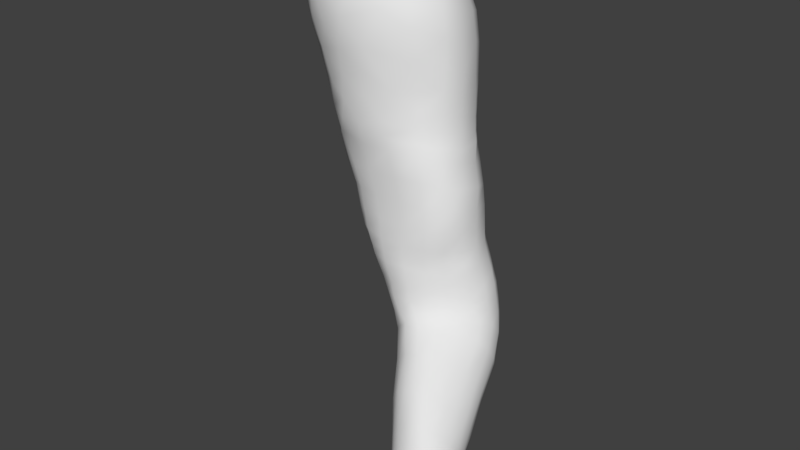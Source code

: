 # Source: arm_L.blend  (saved by Blender 2.79.0; exported with 4.5.12 LTS)
import bpy
from mathutils import Matrix  # noqa: F401  (used for matrix-valued properties, if any)

bpy.ops.wm.read_factory_settings(use_empty=True)
scene = bpy.context.scene
scene.name = 'Scene'

# ---- collections
col_collection_1 = bpy.data.collections.new('Collection 1'); scene.collection.children.link(col_collection_1)

# ---- materials (node trees are filled in below, after node groups)
mat_material_002 = bpy.data.materials.new('Material.002')
mat_material_002.alpha_threshold = 0.0
mat_material_002.use_transparent_shadow = False
mat_material_002.roughness = 0.5

# ---- material node trees

# ---- world
world_world = bpy.data.worlds.new('World'); scene.world = world_world
world_world.color = (0.05088, 0.05088, 0.05088)
world_world.use_sun_shadow = False
world_world.sun_shadow_jitter_overblur = 0.0
world_world.cycles.sampling_method = 'MANUAL'

# ---- meshes
me_thin_arm_l = bpy.data.meshes.new('thin arm L')
me_thin_arm_l.from_pydata([(-0.1838, 0.0605, 1.516), (-0.1586, 0.05166, 1.499), (-0.1709, 0.07487, 1.493), (-0.1764, 0.03812, 1.523), (-0.1479, 0.05377, 1.475), (-0.1619, 0.079, 1.467), (-0.1409, 0.05052, 1.448), (-0.1557, 0.07732, 1.437), (-0.1501, 0.0702, 1.404), (-0.1353, 0.04549, 1.393), (-0.1475, 0.06604, 1.383), (-0.1369, 0.04612, 1.417), (-0.1325, 0.04164, 1.375), (-0.1464, 0.06392, 1.367), (-0.1297, 0.03858, 1.362), (-0.1431, 0.05998, 1.354), (-0.1256, 0.03491, 1.353), (-0.1378, 0.05405, 1.345), (-0.1565, 0.02223, 1.506), (-0.1437, 0.02759, 1.481), (-0.1378, 0.02608, 1.456), (-0.1321, 0.01994, 1.403), (-0.1339, 0.02446, 1.426), (-0.1301, 0.01705, 1.383), (-0.1281, 0.01436, 1.368), (-0.1249, 0.01042, 1.353), (-0.1516, -0.01747, 1.396), (-0.1847, -0.03612, 1.38), (-0.1543, -0.023, 1.378), (-0.1755, -0.0318, 1.411), (-0.184, -0.0368, 1.366), (-0.1542, -0.02693, 1.363), (-0.1977, 0.07575, 1.514), (-0.1879, 0.09053, 1.488), (-0.1822, 0.09714, 1.459), (-0.1763, 0.09515, 1.428), (-0.1715, 0.08886, 1.398), (-0.1683, 0.08318, 1.377), (-0.1646, 0.07846, 1.363), (-0.1594, 0.07357, 1.355), (-0.155, 0.06851, 1.339), (-0.2105, 0.09928, 1.488), (-0.236, 0.08435, 1.512), (-0.2159, 0.08306, 1.512), (-0.2307, 0.1001, 1.49), (-0.2577, 0.076, 1.515), (-0.2549, 0.09264, 1.494), (-0.2745, 0.06398, 1.405), (-0.2761, 0.04059, 1.386), (-0.2827, 0.04986, 1.409), (-0.2702, 0.05327, 1.384), (-0.2061, 0.1069, 1.457), (-0.2302, 0.1083, 1.463), (-0.2522, 0.102, 1.472), (-0.2776, 0.07638, 1.503), (-0.2003, 0.1054, 1.425), (-0.2259, 0.1085, 1.433), (-0.2464, 0.1047, 1.441), (-0.27, 0.09105, 1.479), (-0.2597, 0.09825, 1.449), (-0.1944, 0.09874, 1.396), (-0.2174, 0.1024, 1.403), (-0.2378, 0.1004, 1.412), (-0.253, 0.09541, 1.421), (-0.2732, 0.09004, 1.459), (-0.2658, 0.08711, 1.427), (-0.2607, 0.06625, 1.38), (-0.2634, 0.07693, 1.402), (-0.1859, 0.08685, 1.361), (-0.2113, 0.096, 1.381), (-0.1896, 0.09232, 1.376), (-0.2077, 0.09071, 1.365), (-0.2312, 0.094, 1.388), (-0.2281, 0.08673, 1.369), (-0.2499, 0.08665, 1.396), (-0.246, 0.0785, 1.376), (-0.2572, 0.0578, 1.363), (-0.2664, 0.0444, 1.368), (-0.1826, 0.08296, 1.353), (-0.2058, 0.08689, 1.354), (-0.227, 0.08129, 1.356), (-0.2437, 0.07099, 1.359), (-0.2411, 0.06536, 1.346), (-0.2542, 0.05217, 1.351), (-0.2617, 0.03843, 1.355), (-0.1773, 0.07724, 1.337), (-0.2013, 0.08101, 1.337), (-0.223, 0.07636, 1.34), (-0.2783, 0.07429, 1.429), (-0.2712, 0.032, 1.369), (-0.2678, 0.0253, 1.359), (-0.17, 0.07154, 1.319), (-0.1944, 0.07487, 1.318), (-0.1221, 0.02985, 1.334), (-0.1294, 0.04893, 1.326), (-0.2611, 0.01898, 1.336), (-0.2547, 0.03253, 1.333), (-0.2184, 0.07033, 1.321), (-0.1223, 0.007359, 1.341), (-0.2361, 0.05836, 1.324), (-0.1486, 0.06262, 1.321), (-0.2477, 0.04585, 1.329), (-0.1783, -0.03613, 1.353), (-0.1495, -0.03004, 1.351), (-0.2714, -0.0008557, 1.363), (-0.2614, -0.004653, 1.343), (-0.2576, -0.01537, 1.348), (-0.2377, -0.02424, 1.325), (-0.2474, -0.02377, 1.352), (-0.2478, -0.01657, 1.322), (-0.1642, 0.06817, 1.298), (-0.189, 0.07181, 1.297), (-0.1149, 0.001677, 1.318), (-0.1135, 0.02386, 1.313), (-0.2245, -0.03157, 1.327), (-0.2317, -0.03066, 1.354), (-0.213, 0.06591, 1.298), (-0.2011, -0.03575, 1.327), (-0.2084, -0.03567, 1.352), (-0.2313, 0.05425, 1.301), (-0.1408, 0.05844, 1.302), (-0.2423, 0.04239, 1.304), (-0.1696, -0.03532, 1.327), (-0.1435, -0.03016, 1.327), (-0.2534, 0.01663, 1.313), (-0.2481, 0.02972, 1.309), (-0.2517, -0.00655, 1.32), (-0.121, 0.04304, 1.307), (-0.2156, -0.03129, 1.302), (-0.2296, -0.02302, 1.3), (-0.1827, 0.06875, 1.275), (-0.2063, 0.06284, 1.276), (-0.1927, -0.03554, 1.303), (-0.2232, 0.05286, 1.277), (-0.1327, 0.0544, 1.283), (-0.1551, 0.06371, 1.278), (-0.2357, 0.04133, 1.279), (-0.164, -0.0353, 1.304), (-0.1385, -0.031, 1.3), (-0.2453, 0.0166, 1.288), (-0.2409, 0.02918, 1.284), (-0.238, -0.01473, 1.298), (-0.2434, -0.005701, 1.296), (-0.116, 0.03947, 1.287), (-0.11, 0.0183, 1.291), (-0.1109, -0.002647, 1.292), (-0.187, -0.03697, 1.279), (-0.2107, -0.03226, 1.279), (-0.196, 0.06091, 1.256), (-0.2143, 0.0524, 1.255), (-0.1246, 0.05075, 1.264), (-0.1451, 0.06028, 1.26), (-0.226, 0.04198, 1.257), (-0.1597, -0.03664, 1.278), (-0.1353, -0.03256, 1.276), (-0.237, 0.01846, 1.265), (-0.2322, 0.03126, 1.26), (-0.2325, -0.01436, 1.275), (-0.237, -0.005997, 1.273), (-0.1122, 0.03562, 1.268), (-0.1068, 0.01425, 1.272), (-0.2248, -0.02297, 1.277), (-0.169, 0.06496, 1.257), (-0.1095, -0.004472, 1.274), (-0.2062, -0.03352, 1.261), (-0.1834, -0.0394, 1.26), (-0.1866, 0.05975, 1.238), (-0.2041, 0.05227, 1.236), (-0.1181, 0.04745, 1.247), (-0.137, 0.05747, 1.244), (-0.2127, 0.04147, 1.239), (-0.1587, -0.03806, 1.258), (-0.1363, -0.03228, 1.258), (-0.2206, 0.03232, 1.242), (-0.2281, 0.02052, 1.245), (-0.2305, -0.004297, 1.253), (-0.2273, -0.01354, 1.255), (-0.1091, 0.03264, 1.25), (-0.1058, 0.01425, 1.253), (-0.2199, -0.02333, 1.258), (-0.1603, 0.06242, 1.241), (-0.1111, -0.004411, 1.254), (-0.2035, 0.0423, 1.221), (-0.209, 0.02944, 1.224), (-0.1807, -0.03976, 1.247), (-0.1576, -0.03827, 1.245), (-0.2237, -0.001922, 1.237), (-0.221, -0.01127, 1.24), (-0.1041, 0.03294, 1.233), (-0.1121, 0.04744, 1.23), (-0.1016, 0.01424, 1.237), (-0.2146, -0.02204, 1.244), (-0.1307, 0.05796, 1.227), (-0.1538, 0.06333, 1.223), (-0.1073, -0.00423, 1.24), (-0.2015, -0.0329, 1.246), (-0.178, 0.05997, 1.221), (-0.1944, 0.05259, 1.219), (-0.1369, -0.03126, 1.244), (-0.2167, 0.01963, 1.229), (-0.2166, -0.0004393, 1.227), (-0.2153, -0.01054, 1.229), (-0.09908, 0.03252, 1.221), (-0.1078, 0.0469, 1.218), (-0.09924, 0.01484, 1.225), (-0.21, -0.0212, 1.232), (-0.1248, 0.05745, 1.214), (-0.1468, 0.0627, 1.211), (-0.1048, -0.002778, 1.228), (-0.198, -0.03263, 1.235), (-0.1701, 0.05917, 1.208), (-0.1779, -0.04055, 1.237), (-0.1857, 0.05229, 1.207), (-0.1968, 0.04368, 1.207), (-0.1548, -0.03872, 1.236), (-0.1359, -0.03125, 1.233), (-0.2068, 0.03464, 1.209), (-0.2118, 0.02145, 1.214), (-0.2095, -0.01003, 1.222), (-0.2039, -0.0208, 1.222), (-0.1192, 0.05659, 1.201), (-0.1421, 0.06174, 1.2), (-0.1019, -0.001358, 1.216), (-0.09545, 0.01494, 1.213), (-0.1931, -0.03258, 1.225), (-0.1635, 0.05851, 1.198), (-0.1739, -0.04074, 1.227), (-0.1797, 0.05166, 1.197), (-0.1021, 0.04579, 1.204), (-0.1922, 0.04431, 1.198), (-0.152, -0.03923, 1.226), (-0.1328, -0.03065, 1.222), (-0.2036, 0.03539, 1.201), (-0.2079, 0.02287, 1.204), (-0.212, 0.0007487, 1.216), (-0.09452, 0.03125, 1.208), (-0.204, 0.0005024, 1.196), (-0.2029, -0.00957, 1.201), (-0.09119, 0.03081, 1.192), (-0.09865, 0.04537, 1.189), (-0.09146, 0.01475, 1.199), (-0.1973, -0.02049, 1.207), (-0.1156, 0.05607, 1.188), (-0.1376, 0.06064, 1.187), (-0.09904, -0.0006543, 1.203), (-0.1875, -0.03139, 1.212), (-0.1579, 0.05817, 1.185), (-0.1694, -0.0402, 1.215), (-0.1742, 0.05149, 1.184), (-0.1867, 0.04364, 1.184), (-0.1493, -0.03875, 1.214), (-0.1298, -0.0297, 1.211), (-0.198, 0.03389, 1.185), (-0.201, 0.02235, 1.188), (-0.1933, -0.01198, 1.189), (-0.1887, -0.02271, 1.194), (-0.1094, 0.05341, 1.167), (-0.1295, 0.0582, 1.163), (-0.09455, 0.0004476, 1.193), (-0.08813, 0.0156, 1.186), (-0.1807, -0.03241, 1.198), (-0.1503, 0.05694, 1.162), (-0.1662, -0.04041, 1.2), (-0.1666, 0.04967, 1.163), (-0.09488, 0.04356, 1.173), (-0.1797, 0.04192, 1.165), (-0.1462, -0.03925, 1.2), (-0.1263, -0.03044, 1.199), (-0.1908, 0.0318, 1.169), (-0.194, 0.02078, 1.174), (-0.1961, -0.001296, 1.185), (-0.08801, 0.02987, 1.179), (-0.1763, -0.02855, 1.175), (-0.1689, -0.03642, 1.18), (-0.1178, 0.04582, 1.132), (-0.1374, 0.04542, 1.13), (-0.1574, -0.04254, 1.186), (-0.1533, 0.03953, 1.13), (-0.08722, 0.03324, 1.15), (-0.09983, 0.04016, 1.139), (-0.1667, 0.03258, 1.134), (-0.1387, -0.04043, 1.188), (-0.1194, -0.03248, 1.188), (-0.1762, 0.02372, 1.141), (-0.1808, 0.01383, 1.149), (-0.1819, -0.009186, 1.162), (-0.1806, -0.01948, 1.168), (-0.08139, 0.02289, 1.162), (-0.08205, 0.01254, 1.174), (-0.08794, -0.001009, 1.182), (-0.1562, -0.04212, 1.17), (-0.1461, -0.04652, 1.178), (-0.1214, 0.01557, 1.1), (-0.1367, 0.01158, 1.101), (-0.07555, 0.009622, 1.129), (-0.08803, 0.0146, 1.115), (-0.1497, 0.00641, 1.105), (-0.131, -0.04523, 1.181), (-0.1142, -0.03896, 1.182), (-0.1586, 6.539e-05, 1.114), (-0.1647, -0.006693, 1.123), (-0.1707, -0.02186, 1.142), (-0.1694, -0.02983, 1.151), (-0.07165, 0.0023, 1.144), (-0.07319, -0.005636, 1.159), (-0.165, -0.03577, 1.16), (-0.1034, 0.01654, 1.106), (-0.08038, -0.01495, 1.169), (-0.06551, -0.02544, 1.11), (-0.07449, -0.02188, 1.096), (-0.1178, -0.02318, 1.083), (-0.1323, -0.02642, 1.086), (-0.1144, -0.06783, 1.165), (-0.09912, -0.06278, 1.165), (-0.1399, -0.03254, 1.096), (-0.1453, -0.03809, 1.106), (-0.1279, -0.06807, 1.161), (-0.1515, -0.05024, 1.125), (-0.1493, -0.05608, 1.135), (-0.0621, -0.03031, 1.125), (-0.0645, -0.03661, 1.138), (-0.1453, -0.06059, 1.144), (-0.08747, -0.01974, 1.087), (-0.07236, -0.04429, 1.149), (-0.1374, -0.06514, 1.153), (-0.1029, -0.02084, 1.083), (-0.1183, -0.06426, 1.076), (-0.1239, -0.07068, 1.087), (-0.1092, -0.05993, 1.07), (-0.1072, -0.09484, 1.141), (-0.09546, -0.09434, 1.145), (-0.1297, -0.08392, 1.107), (-0.1288, -0.08728, 1.117), (-0.05046, -0.06455, 1.105), (-0.05269, -0.05983, 1.092), (-0.05219, -0.06971, 1.118), (-0.1234, -0.09022, 1.127), (-0.0598, -0.05639, 1.081), (-0.07124, -0.05448, 1.073), (-0.05938, -0.07588, 1.128), (-0.1167, -0.09385, 1.136), (-0.08439, -0.05522, 1.068), (-0.09836, -0.05644, 1.068), (-0.08289, -0.09094, 1.144), (-0.1097, -0.1082, 1.088), (-0.109, -0.1117, 1.098), (-0.04123, -0.08977, 1.091), (-0.04432, -0.08592, 1.08), (-0.04223, -0.09475, 1.102), (-0.1045, -0.1142, 1.108), (-0.05062, -0.08305, 1.07), (-0.05889, -0.08122, 1.063), (-0.04684, -0.1013, 1.111), (-0.09784, -0.1165, 1.116), (-0.06828, -0.08123, 1.059), (-0.08842, -0.1172, 1.122), (-0.07804, -0.08233, 1.057), (-0.08741, -0.08509, 1.058), (-0.07775, -0.1166, 1.126), (-0.06649, -0.1137, 1.125), (-0.09545, -0.09033, 1.06), (-0.1024, -0.09644, 1.068), (-0.09384, -0.1309, 1.084), (-0.08879, -0.1334, 1.093), (-0.04087, -0.1058, 1.063), (-0.04737, -0.1034, 1.057), (-0.03445, -0.1219, 1.098), (-0.03232, -0.1162, 1.09), (-0.08154, -0.1351, 1.101), (-0.05473, -0.1026, 1.052), (-0.07142, -0.1352, 1.107), (-0.06232, -0.1028, 1.049), (-0.03573, -0.1084, 1.072), (-0.07044, -0.1049, 1.049), (-0.06165, -0.1343, 1.109), (-0.05178, -0.1322, 1.109), (-0.07843, -0.1089, 1.051), (-0.08537, -0.1148, 1.056), (-0.095, -0.1273, 1.074), (-0.03272, -0.1119, 1.081), (-0.07705, -0.1468, 1.084), (-0.06792, -0.1481, 1.09), (-0.04034, -0.1195, 1.052), (-0.04693, -0.1183, 1.047), (-0.05731, -0.1477, 1.095), (-0.05418, -0.1183, 1.044), (-0.02988, -0.1247, 1.066), (-0.03457, -0.1218, 1.058), (-0.06217, -0.1199, 1.044), (-0.04893, -0.1465, 1.097), (-0.04083, -0.1441, 1.097), (-0.07024, -0.1232, 1.046), (-0.07733, -0.1281, 1.051), (-0.08462, -0.1391, 1.066), (-0.08295, -0.1438, 1.075), (-0.02669, -0.128, 1.073), (-0.02592, -0.1319, 1.081), (-0.02798, -0.136, 1.088), (-0.05968, -0.1557, 1.083), (-0.05057, -0.1556, 1.087), (-0.0418, -0.1304, 1.041), (-0.04956, -0.1301, 1.038), (-0.02421, -0.1375, 1.06), (-0.02884, -0.1344, 1.052), (-0.05787, -0.1316, 1.038), (-0.04228, -0.1543, 1.089), (-0.03354, -0.1525, 1.087), (-0.06563, -0.1347, 1.041), (-0.07178, -0.1391, 1.046), (-0.077, -0.1478, 1.062), (-0.07454, -0.1515, 1.069), (-0.02148, -0.1406, 1.067), (-0.02162, -0.1433, 1.074), (-0.06841, -0.1543, 1.077), (-0.03484, -0.1319, 1.046), (-0.02419, -0.1456, 1.081), (-0.01912, -0.1477, 1.054), (-0.0247, -0.1443, 1.044), (-0.04775, -0.1395, 1.032), (-0.05575, -0.1414, 1.033), (-0.02985, -0.161, 1.079), (-0.03372, -0.1674, 1.074), (-0.02671, -0.1673, 1.072), (-0.03739, -0.1607, 1.081), (-0.06712, -0.1492, 1.042), (-0.06259, -0.1444, 1.037), (-0.0605, -0.1517, 1.034), (-0.04076, -0.1657, 1.076), (-0.04526, -0.1613, 1.081), (-0.07108, -0.1546, 1.058), (-0.06769, -0.1577, 1.065), (-0.0171, -0.1504, 1.062), (-0.01498, -0.1599, 1.063), (-0.01415, -0.1575, 1.057), (-0.01803, -0.1524, 1.069), (-0.06145, -0.1602, 1.071), (-0.03203, -0.1409, 1.037), (-0.01826, -0.1609, 1.069), (-0.02115, -0.1538, 1.075), (-0.05348, -0.1614, 1.077), (-0.03982, -0.139, 1.033), (-0.02615, -0.1543, 1.081), (-0.02826, -0.147, 1.086), (-0.03328, -0.1402, 1.094), (-0.05498, -0.1076, 1.119), (-0.04191, -0.1276, 1.105), (-0.1368, -0.006604, 1.374), (-0.1373, -0.002709, 1.39), (-0.1348, -0.01135, 1.358), (-0.129, -0.01366, 1.346), (-0.1244, -0.01701, 1.322), (-0.1187, -0.01926, 1.295), (-0.1191, -0.02056, 1.276), (-0.1204, -0.02001, 1.257), (-0.1419, 0.006369, 1.461), (-0.1473, 0.006693, 1.485), (-0.1387, -6.145e-05, 1.411), (-0.02331, -0.1613, 1.074), (-0.2722, 0.0116, 1.362), (-0.2746, 0.01764, 1.371), (-0.2639, 0.006263, 1.34), (-0.2538, 0.004033, 1.317), (-0.2455, 0.004883, 1.293), (-0.2379, 0.005552, 1.27), (-0.2309, 0.007108, 1.25), (-0.2231, 0.008663, 1.234), (-0.2145, 0.008922, 1.224), (-0.211, 0.01086, 1.211), (-0.2037, 0.01108, 1.192), (-0.1965, 0.009664, 1.18), (-0.182, 0.002857, 1.154), (-0.1692, -0.01455, 1.132), (-0.1498, -0.04523, 1.115), (-0.1286, -0.07827, 1.097), (-0.1074, -0.103, 1.078), (-0.09155, -0.1214, 1.065), (-0.08246, -0.1336, 1.058), (-0.0758, -0.1436, 1.054), (-0.07096, -0.1518, 1.051), (-0.08308, -0.05272, 1.158), (-0.06767, -0.0817, 1.136), (-0.09503, -0.02665, 1.176), (-0.1013, -0.0172, 1.186), (-0.1084, -0.01643, 1.197), (-0.1129, -0.01642, 1.208), (-0.1157, -0.01676, 1.219), (-0.1176, -0.01737, 1.229), (-0.121, -0.01825, 1.242), (-0.01575, -0.1572, 1.047), (-0.02414, -0.1546, 1.033), (-0.04741, -0.1481, 1.027), (-0.05478, -0.1502, 1.03), (-0.06597, -0.1603, 1.055), (-0.06185, -0.1634, 1.06), (-0.05534, -0.1662, 1.066), (-0.03303, -0.1471, 1.03), (-0.04727, -0.1672, 1.071), (-0.03976, -0.147, 1.027), (-0.06786, -0.1572, 1.05), (-0.01549, -0.1689, 1.038), (-0.02936, -0.1708, 1.07), (-0.01784, -0.176, 1.047), (-0.02534, -0.1809, 1.045), (-0.02198, -0.1791, 1.032), (-0.03258, -0.1734, 1.066), (-0.02517, -0.1733, 1.064), (-0.05507, -0.1584, 1.03), (-0.04701, -0.1568, 1.025), (-0.04565, -0.1663, 1.025), (-0.06428, -0.1612, 1.047), (-0.06021, -0.1659, 1.05), (-0.01394, -0.1667, 1.054), (-0.02071, -0.1675, 1.068), (-0.04078, -0.1541, 1.023), (-0.05319, -0.1706, 1.058), (-0.04686, -0.1745, 1.055), (-0.04986, -0.1706, 1.063), (-0.01837, -0.1722, 1.059), (-0.02228, -0.1775, 1.055), (-0.03727, -0.1788, 1.046), (-0.02971, -0.1778, 1.056), (-0.06493, -0.1573, 1.042), (-0.0618, -0.1556, 1.036), (-0.05958, -0.1605, 1.035), (-0.03298, -0.1557, 1.024), (-0.0377, -0.1631, 1.021), (-0.02538, -0.1681, 1.023), (-0.03425, -0.175, 1.023), (-0.0477, -0.1752, 1.044), (-0.05995, -0.1639, 1.04), (-0.04473, -0.1723, 1.064), (-0.05353, -0.1662, 1.033), (-0.03851, -0.1756, 1.059), (-0.05384, -0.1713, 1.05), (-0.05743, -0.1679, 1.057), (-0.05379, -0.1702, 1.041), (-0.03113, -0.1821, 1.033), (-0.04375, -0.175, 1.033), (-0.03975, -0.1708, 1.069), (-0.01624, -0.1662, 1.063), (-0.2754, -0.02455, 1.518), (-0.2754, -0.03257, 1.495), (-0.2585, -0.03456, 1.512), (-0.2901, -0.009958, 1.521), (-0.2952, -0.01689, 1.504), (-0.2558, -0.02439, 1.377), (-0.2302, -0.0388, 1.395), (-0.2503, -0.0326, 1.406), (-0.2966, -0.01572, 1.474), (-0.2954, -0.002579, 1.444), (-0.2867, -0.01981, 1.453), (-0.2819, -0.01604, 1.431), (-0.2607, -0.03341, 1.437), (-0.2036, -0.03954, 1.403), (-0.2095, -0.03994, 1.375), (-0.2299, -0.04024, 1.42), (-0.2686, -0.02022, 1.405), (-0.2729, -0.003761, 1.38), (-0.2277, -0.04417, 1.475), (-0.232, -0.04208, 1.444), (-0.2029, -0.04102, 1.45), (-0.2035, -0.04009, 1.426), (-0.2751, -0.03146, 1.467), (-0.2502, -0.04113, 1.463), (-0.2878, 0.01051, 1.411), (-0.2325, -0.03819, 1.374), (-0.2593, -0.03953, 1.481), (-0.2435, -0.04169, 1.495), (-0.2999, 0.03292, 1.441), (-0.2809, 0.01594, 1.39), (-0.3046, -0.006102, 1.489), (-0.2927, 0.06701, 1.491), (-0.2996, 0.05721, 1.465), (-0.3054, 0.04401, 1.492), (-0.307, 0.0133, 1.503), (-0.2921, 0.04776, 1.514), (-0.3075, 0.006656, 1.473), (-0.309, 0.03022, 1.474), (-0.1637, -0.0228, 1.472), (-0.1577, -0.02069, 1.441), (-0.189, -0.03464, 1.488), (-0.1871, 0.005178, 1.529), (-0.168, -0.00796, 1.508), (-0.2394, -0.02036, 1.531), (-0.2212, -0.03703, 1.51), (-0.1957, -0.02094, 1.52), (-0.219, 0.04132, 1.534), (-0.2876, 0.01948, 1.525), (-0.2597, 0.04499, 1.531), (-0.2185, -0.001999, 1.537), (-0.2585, -0.001575, 1.535), (-0.2389, 0.01887, 1.538)], [], [(0, 1, 2), (0, 3, 1), (2, 4, 5), (2, 1, 4), (5, 6, 7), (5, 4, 6), (8, 9, 10), (8, 11, 9), (10, 12, 13), (10, 9, 12), (13, 14, 15), (13, 12, 14), (15, 16, 17), (15, 14, 16), (3, 18, 1), (1, 19, 4), (1, 18, 19), (4, 20, 6), (4, 19, 20), (11, 21, 9), (11, 22, 21), (9, 23, 12), (9, 21, 23), (12, 24, 14), (12, 23, 24), (14, 25, 16), (14, 24, 25), (26, 27, 28), (26, 29, 27), (28, 30, 31), (28, 27, 30), (32, 2, 33), (32, 0, 2), (33, 5, 34), (33, 2, 5), (34, 7, 35), (34, 5, 7), (36, 10, 37), (36, 8, 10), (37, 13, 38), (37, 10, 13), (38, 15, 39), (38, 13, 15), (39, 17, 40), (39, 15, 17), (41, 42, 43), (41, 44, 42), (44, 45, 42), (44, 46, 45), (47, 48, 49), (47, 50, 48), (51, 44, 41), (51, 52, 44), (52, 46, 44), (52, 53, 46), (53, 54, 46), (55, 52, 51), (55, 56, 52), (56, 53, 52), (56, 57, 53), (57, 58, 53), (57, 59, 58), (60, 56, 55), (60, 61, 56), (61, 57, 56), (61, 62, 57), (62, 59, 57), (62, 63, 59), (63, 64, 59), (63, 65, 64), (66, 47, 67), (66, 50, 47), (68, 69, 70), (68, 71, 69), (71, 72, 69), (71, 73, 72), (73, 74, 72), (73, 75, 74), (75, 67, 74), (75, 66, 67), (76, 50, 66), (76, 77, 50), (78, 71, 68), (78, 79, 71), (79, 73, 71), (79, 80, 73), (80, 75, 73), (80, 81, 75), (81, 66, 75), (81, 76, 66), (82, 76, 81), (82, 83, 76), (83, 77, 76), (83, 84, 77), (85, 79, 78), (85, 86, 79), (86, 80, 79), (86, 87, 80), (87, 81, 80), (87, 82, 81), (70, 61, 60), (70, 69, 61), (69, 62, 61), (69, 72, 62), (72, 63, 62), (72, 74, 63), (74, 65, 63), (74, 67, 65), (67, 88, 65), (67, 47, 88), (7, 11, 8), (7, 6, 11), (35, 8, 36), (35, 7, 8), (6, 22, 11), (6, 20, 22), (33, 43, 32), (33, 41, 43), (34, 41, 33), (34, 51, 41), (51, 35, 55), (51, 34, 35), (36, 55, 35), (36, 60, 55), (60, 37, 70), (60, 36, 37), (70, 38, 68), (70, 37, 38), (39, 68, 38), (39, 78, 68), (78, 40, 85), (78, 39, 40), (50, 77, 89), (77, 90, 89), (77, 84, 90), (91, 86, 85), (91, 92, 86), (17, 93, 94), (17, 16, 93), (95, 84, 96), (95, 90, 84), (92, 87, 86), (92, 97, 87), (16, 98, 93), (16, 25, 98), (97, 82, 87), (97, 99, 82), (94, 40, 17), (94, 100, 40), (99, 83, 82), (99, 101, 83), (101, 84, 83), (101, 96, 84), (100, 85, 40), (100, 91, 85), (31, 102, 103), (104, 105, 106), (106, 107, 108), (106, 109, 107), (110, 92, 91), (110, 111, 92), (93, 112, 113), (93, 98, 112), (108, 114, 115), (108, 107, 114), (111, 97, 92), (111, 116, 97), (115, 117, 118), (115, 114, 117), (116, 99, 97), (116, 119, 99), (120, 91, 100), (120, 110, 91), (119, 101, 99), (119, 121, 101), (103, 122, 123), (103, 102, 122), (124, 96, 125), (124, 95, 96), (121, 96, 101), (121, 125, 96), (102, 117, 122), (102, 118, 117), (105, 109, 106), (105, 126, 109), (127, 100, 94), (127, 120, 100), (94, 113, 127), (94, 93, 113), (107, 128, 114), (107, 129, 128), (130, 116, 111), (130, 131, 116), (114, 132, 117), (114, 128, 132), (131, 119, 116), (131, 133, 119), (134, 110, 120), (134, 135, 110), (133, 121, 119), (133, 136, 121), (123, 137, 138), (123, 122, 137), (139, 125, 140), (139, 124, 125), (136, 125, 121), (136, 140, 125), (122, 132, 137), (122, 117, 132), (126, 141, 109), (126, 142, 141), (143, 120, 127), (143, 134, 120), (127, 144, 143), (127, 113, 144), (109, 129, 107), (109, 141, 129), (135, 111, 110), (135, 130, 111), (113, 145, 144), (113, 112, 145), (128, 146, 132), (128, 147, 146), (148, 133, 131), (148, 149, 133), (150, 135, 134), (150, 151, 135), (149, 136, 133), (149, 152, 136), (138, 153, 154), (138, 137, 153), (155, 140, 156), (155, 139, 140), (152, 140, 136), (152, 156, 140), (137, 146, 153), (137, 132, 146), (142, 157, 141), (142, 158, 157), (159, 134, 143), (159, 150, 134), (143, 160, 159), (143, 144, 160), (141, 161, 129), (141, 157, 161), (151, 130, 135), (151, 162, 130), (144, 163, 160), (144, 145, 163), (129, 147, 128), (129, 161, 147), (162, 131, 130), (162, 148, 131), (164, 146, 147), (164, 165, 146), (166, 149, 148), (166, 167, 149), (168, 151, 150), (168, 169, 151), (167, 152, 149), (167, 170, 152), (154, 171, 172), (154, 153, 171), (155, 173, 174), (155, 156, 173), (170, 156, 152), (170, 173, 156), (153, 165, 171), (153, 146, 165), (175, 157, 158), (175, 176, 157), (177, 150, 159), (177, 168, 150), (159, 178, 177), (159, 160, 178), (176, 161, 157), (176, 179, 161), (169, 162, 151), (169, 180, 162), (160, 181, 178), (160, 163, 181), (179, 147, 161), (179, 164, 147), (180, 148, 162), (180, 166, 148), (182, 173, 170), (182, 183, 173), (171, 184, 185), (171, 165, 184), (186, 176, 175), (186, 187, 176), (188, 168, 177), (188, 189, 168), (177, 190, 188), (177, 178, 190), (187, 179, 176), (187, 191, 179), (192, 180, 169), (192, 193, 180), (178, 194, 190), (178, 181, 194), (191, 164, 179), (191, 195, 164), (193, 166, 180), (193, 196, 166), (195, 165, 164), (195, 184, 165), (196, 167, 166), (196, 197, 167), (189, 169, 168), (189, 192, 169), (197, 170, 167), (197, 182, 170), (172, 185, 198), (172, 171, 185), (174, 183, 199), (174, 173, 183), (200, 187, 186), (200, 201, 187), (202, 189, 188), (202, 203, 189), (188, 204, 202), (188, 190, 204), (201, 191, 187), (201, 205, 191), (206, 193, 192), (206, 207, 193), (190, 208, 204), (190, 194, 208), (205, 195, 191), (205, 209, 195), (207, 196, 193), (207, 210, 196), (209, 184, 195), (209, 211, 184), (210, 197, 196), (210, 212, 197), (203, 192, 189), (203, 206, 192), (212, 182, 197), (212, 213, 182), (198, 214, 215), (198, 185, 214), (199, 216, 217), (199, 183, 216), (213, 183, 182), (213, 216, 183), (185, 211, 214), (185, 184, 211), (218, 205, 201), (218, 219, 205), (220, 207, 206), (220, 221, 207), (204, 222, 223), (204, 208, 222), (219, 209, 205), (219, 224, 209), (221, 210, 207), (221, 225, 210), (224, 211, 209), (224, 226, 211), (225, 212, 210), (225, 227, 212), (228, 206, 203), (228, 220, 206), (227, 213, 212), (227, 229, 213), (215, 230, 231), (215, 214, 230), (217, 232, 233), (217, 216, 232), (229, 216, 213), (229, 232, 216), (214, 226, 230), (214, 211, 226), (234, 201, 200), (234, 218, 201), (235, 203, 202), (235, 228, 203), (202, 223, 235), (202, 204, 223), (236, 218, 234), (236, 237, 218), (238, 228, 235), (238, 239, 228), (235, 240, 238), (235, 223, 240), (237, 219, 218), (237, 241, 219), (242, 221, 220), (242, 243, 221), (223, 244, 240), (223, 222, 244), (241, 224, 219), (241, 245, 224), (243, 225, 221), (243, 246, 225), (245, 226, 224), (245, 247, 226), (246, 227, 225), (246, 248, 227), (239, 220, 228), (239, 242, 220), (248, 229, 227), (248, 249, 229), (231, 250, 251), (231, 230, 250), (233, 252, 253), (233, 232, 252), (249, 232, 229), (249, 252, 232), (230, 247, 250), (230, 226, 247), (254, 241, 237), (254, 255, 241), (256, 243, 242), (256, 257, 243), (240, 258, 259), (240, 244, 258), (255, 245, 241), (255, 260, 245), (257, 246, 243), (257, 261, 246), (260, 247, 245), (260, 262, 247), (261, 248, 246), (261, 263, 248), (264, 242, 239), (264, 256, 242), (263, 249, 248), (263, 265, 249), (251, 266, 267), (251, 250, 266), (253, 268, 269), (253, 252, 268), (265, 252, 249), (265, 268, 252), (250, 262, 266), (250, 247, 262), (270, 237, 236), (270, 254, 237), (271, 239, 238), (271, 264, 239), (238, 259, 271), (238, 240, 259), (272, 260, 255), (272, 273, 260), (274, 261, 257), (274, 275, 261), (273, 262, 260), (273, 276, 262), (275, 263, 261), (275, 277, 263), (278, 256, 264), (278, 279, 256), (277, 265, 263), (277, 280, 265), (267, 281, 282), (267, 266, 281), (269, 283, 284), (269, 268, 283), (280, 268, 265), (280, 283, 268), (266, 276, 281), (266, 262, 276), (285, 254, 270), (285, 286, 254), (287, 264, 271), (287, 278, 264), (271, 288, 287), (271, 259, 288), (286, 255, 254), (286, 272, 255), (279, 257, 256), (279, 274, 257), (259, 289, 288), (259, 258, 289), (290, 276, 273), (290, 291, 276), (292, 277, 275), (292, 293, 277), (294, 279, 278), (294, 295, 279), (293, 280, 277), (293, 296, 280), (282, 297, 298), (282, 281, 297), (284, 299, 300), (284, 283, 299), (296, 283, 280), (296, 299, 283), (281, 291, 297), (281, 276, 291), (301, 286, 285), (301, 302, 286), (303, 278, 287), (303, 294, 278), (287, 304, 303), (287, 288, 304), (302, 272, 286), (302, 305, 272), (295, 274, 279), (295, 306, 274), (288, 307, 304), (288, 289, 307), (305, 273, 272), (305, 290, 273), (306, 275, 274), (306, 292, 275), (308, 295, 294), (308, 309, 295), (310, 296, 293), (310, 311, 296), (298, 312, 313), (298, 297, 312), (300, 314, 315), (300, 299, 314), (311, 299, 296), (311, 314, 299), (297, 316, 312), (297, 291, 316), (317, 302, 301), (317, 318, 302), (319, 294, 303), (319, 308, 294), (303, 320, 319), (303, 304, 320), (318, 305, 302), (318, 321, 305), (309, 306, 295), (309, 322, 306), (304, 323, 320), (304, 307, 323), (321, 290, 305), (321, 324, 290), (322, 292, 306), (322, 325, 292), (324, 291, 290), (324, 316, 291), (325, 293, 292), (325, 310, 293), (315, 326, 327), (315, 314, 326), (328, 314, 311), (328, 326, 314), (312, 329, 330), (312, 316, 329), (331, 318, 317), (331, 332, 318), (333, 308, 319), (333, 334, 308), (319, 335, 333), (319, 320, 335), (332, 321, 318), (332, 336, 321), (337, 322, 309), (337, 338, 322), (320, 339, 335), (320, 323, 339), (336, 324, 321), (336, 340, 324), (338, 325, 322), (338, 341, 325), (340, 316, 324), (340, 329, 316), (341, 310, 325), (341, 342, 310), (334, 309, 308), (334, 337, 309), (342, 311, 310), (342, 328, 311), (313, 330, 343), (313, 312, 330), (344, 332, 331), (344, 345, 332), (346, 334, 333), (346, 347, 334), (333, 348, 346), (333, 335, 348), (345, 336, 332), (345, 349, 336), (350, 338, 337), (350, 351, 338), (335, 352, 348), (335, 339, 352), (349, 340, 336), (349, 353, 340), (351, 341, 338), (351, 354, 341), (353, 329, 340), (353, 355, 329), (354, 342, 341), (354, 356, 342), (347, 337, 334), (347, 350, 337), (356, 328, 342), (356, 357, 328), (343, 358, 359), (343, 330, 358), (327, 360, 361), (327, 326, 360), (357, 326, 328), (357, 360, 326), (330, 355, 358), (330, 329, 355), (362, 349, 345), (362, 363, 349), (364, 351, 350), (364, 365, 351), (348, 366, 367), (348, 352, 366), (363, 353, 349), (363, 368, 353), (365, 354, 351), (365, 369, 354), (368, 355, 353), (368, 370, 355), (369, 356, 354), (369, 371, 356), (372, 350, 347), (372, 364, 350), (371, 357, 356), (371, 373, 357), (359, 374, 375), (359, 358, 374), (361, 376, 377), (361, 360, 376), (373, 360, 357), (373, 376, 360), (358, 370, 374), (358, 355, 370), (378, 345, 344), (378, 362, 345), (379, 347, 346), (379, 372, 347), (346, 367, 379), (346, 348, 367), (380, 368, 363), (380, 381, 368), (382, 369, 365), (382, 383, 369), (381, 370, 368), (381, 384, 370), (383, 371, 369), (383, 385, 371), (386, 364, 372), (386, 387, 364), (385, 373, 371), (385, 388, 373), (375, 389, 390), (375, 374, 389), (377, 391, 392), (377, 376, 391), (388, 376, 373), (388, 391, 376), (374, 384, 389), (374, 370, 384), (393, 362, 378), (393, 394, 362), (395, 372, 379), (395, 386, 372), (379, 396, 395), (379, 367, 396), (394, 363, 362), (394, 380, 363), (387, 365, 364), (387, 382, 365), (367, 397, 396), (367, 366, 397), (398, 384, 381), (398, 399, 384), (400, 385, 383), (400, 401, 385), (402, 387, 386), (402, 403, 387), (401, 388, 385), (401, 404, 388), (390, 405, 406), (390, 389, 405), (392, 407, 408), (392, 391, 407), (404, 391, 388), (404, 407, 391), (389, 399, 405), (389, 384, 399), (409, 394, 393), (409, 410, 394), (411, 386, 395), (411, 402, 386), (395, 412, 411), (395, 396, 412), (410, 380, 394), (410, 413, 380), (403, 382, 387), (403, 414, 382), (396, 415, 412), (396, 397, 415), (413, 381, 380), (413, 398, 381), (414, 383, 382), (414, 400, 383), (416, 403, 402), (416, 417, 403), (418, 404, 401), (418, 419, 404), (420, 421, 422), (420, 423, 421), (424, 425, 426), (419, 407, 404), (419, 425, 407), (423, 427, 421), (423, 428, 427), (429, 410, 409), (429, 430, 410), (431, 402, 411), (431, 416, 402), (431, 432, 433), (431, 434, 432), (430, 413, 410), (430, 435, 413), (417, 414, 403), (417, 436, 414), (434, 437, 432), (434, 438, 437), (435, 398, 413), (435, 439, 398), (436, 400, 414), (436, 440, 400), (439, 399, 398), (439, 428, 399), (440, 401, 400), (440, 418, 401), (441, 406, 420), (441, 442, 406), (443, 406, 442), (443, 390, 406), (444, 375, 445), (444, 359, 375), (446, 23, 447), (446, 24, 23), (446, 31, 448), (446, 28, 31), (448, 103, 449), (448, 31, 103), (449, 123, 450), (449, 103, 123), (451, 112, 450), (451, 145, 112), (451, 154, 452), (451, 138, 154), (452, 172, 453), (452, 154, 172), (19, 454, 20), (19, 455, 454), (22, 456, 21), (21, 447, 23), (21, 456, 447), (28, 447, 26), (28, 446, 447), (24, 448, 25), (24, 446, 448), (25, 449, 98), (25, 448, 449), (98, 450, 112), (98, 449, 450), (138, 450, 123), (138, 451, 450), (145, 452, 163), (145, 451, 452), (163, 453, 181), (163, 452, 453), (390, 445, 375), (390, 443, 445), (438, 457, 437), (438, 441, 457), (397, 442, 415), (397, 443, 442), (89, 458, 459), (89, 90, 458), (90, 460, 458), (90, 95, 460), (95, 461, 460), (95, 124, 461), (124, 462, 461), (124, 139, 462), (139, 463, 462), (139, 155, 463), (174, 463, 155), (174, 464, 463), (199, 464, 174), (199, 465, 464), (217, 465, 199), (217, 466, 465), (233, 466, 217), (233, 467, 466), (253, 467, 233), (253, 468, 467), (269, 468, 253), (269, 469, 468), (284, 469, 269), (284, 470, 469), (300, 470, 284), (300, 471, 470), (315, 471, 300), (315, 472, 471), (327, 472, 315), (327, 473, 472), (361, 473, 327), (361, 474, 473), (377, 474, 361), (377, 475, 474), (392, 475, 377), (392, 476, 475), (408, 476, 392), (408, 477, 476), (424, 477, 408), (424, 478, 477), (458, 105, 104), (458, 460, 105), (460, 126, 105), (460, 461, 126), (461, 142, 126), (461, 462, 142), (462, 158, 142), (462, 463, 158), (464, 158, 463), (464, 175, 158), (465, 175, 464), (465, 186, 175), (466, 186, 465), (466, 200, 186), (467, 200, 466), (467, 234, 200), (468, 234, 467), (468, 236, 234), (469, 236, 468), (469, 270, 236), (470, 270, 469), (470, 285, 270), (471, 285, 470), (471, 301, 285), (472, 301, 471), (472, 317, 301), (473, 317, 472), (473, 331, 317), (474, 331, 473), (474, 344, 331), (475, 344, 474), (475, 378, 344), (476, 378, 475), (476, 393, 378), (477, 393, 476), (477, 409, 393), (478, 409, 477), (478, 429, 409), (479, 343, 480), (479, 313, 343), (479, 307, 481), (479, 323, 307), (482, 298, 481), (482, 282, 298), (482, 258, 483), (482, 289, 258), (484, 267, 483), (484, 251, 267), (485, 251, 484), (485, 231, 251), (486, 231, 485), (486, 215, 231), (487, 215, 486), (487, 198, 215), (323, 480, 339), (323, 479, 480), (313, 481, 298), (313, 479, 481), (289, 481, 307), (289, 482, 481), (282, 483, 267), (282, 482, 483), (244, 483, 258), (244, 484, 483), (222, 484, 244), (222, 485, 484), (208, 485, 222), (208, 486, 485), (194, 486, 208), (194, 487, 486), (480, 359, 444), (480, 343, 359), (443, 366, 445), (443, 397, 366), (453, 198, 487), (453, 172, 198), (339, 444, 352), (339, 480, 444), (181, 487, 194), (181, 453, 487), (352, 445, 366), (352, 444, 445), (488, 417, 416), (488, 489, 417), (490, 419, 418), (490, 491, 419), (406, 423, 420), (406, 405, 423), (408, 425, 424), (408, 407, 425), (491, 425, 419), (491, 426, 425), (405, 428, 423), (405, 399, 428), (492, 430, 429), (492, 493, 430), (433, 416, 431), (433, 488, 416), (411, 434, 431), (411, 412, 434), (493, 435, 430), (493, 494, 435), (489, 436, 417), (489, 495, 436), (412, 438, 434), (412, 415, 438), (494, 439, 435), (494, 496, 439), (495, 440, 436), (495, 497, 440), (496, 428, 439), (496, 427, 428), (497, 418, 440), (497, 490, 418), (457, 420, 422), (457, 441, 420), (415, 441, 438), (415, 442, 441), (498, 429, 478), (498, 492, 429), (488, 499, 489), (422, 421, 500), (501, 502, 503), (504, 505, 500), (506, 507, 508), (492, 509, 510), (433, 511, 488), (457, 422, 512), (506, 426, 491), (513, 507, 490), (493, 492, 510), (514, 515, 516), (517, 518, 501), (519, 502, 520), (521, 522, 523), (524, 525, 513), (499, 526, 489), (508, 525, 527), (524, 489, 526), (525, 507, 513), (490, 497, 513), (519, 515, 528), (518, 505, 520), (529, 521, 523), (437, 457, 512), (530, 516, 515), (424, 426, 522), (511, 433, 432), (506, 531, 523), (526, 525, 524), (532, 530, 515), (518, 517, 505), (510, 533, 534), (478, 521, 498), (524, 513, 497), (507, 525, 508), (535, 528, 533), (502, 536, 503), (508, 527, 537), (519, 528, 537), (534, 493, 510), (496, 538, 427), (496, 494, 516), (529, 531, 535), (504, 421, 538), (494, 534, 514), (510, 535, 533), (518, 520, 502), (503, 527, 526), (506, 491, 507), (496, 516, 530), (502, 501, 518), (504, 500, 421), (538, 496, 530), (503, 536, 527), (539, 512, 517), (511, 432, 539), (502, 519, 536), (519, 520, 532), (515, 533, 528), (529, 509, 521), (437, 512, 539), (537, 535, 531), (424, 522, 521), (535, 537, 528), (539, 432, 437), (494, 493, 534), (478, 424, 521), (515, 514, 533), (510, 529, 535), (532, 515, 519), (491, 490, 507), (504, 538, 532), (501, 503, 499), (517, 501, 511), (511, 501, 499), (537, 536, 519), (489, 524, 495), (538, 530, 532), (532, 520, 504), (427, 538, 421), (529, 523, 531), (506, 508, 531), (537, 531, 508), (506, 522, 426), (514, 516, 494), (499, 488, 511), (526, 499, 503), (506, 523, 522), (497, 495, 524), (422, 500, 505), (498, 509, 492), (504, 520, 505), (512, 505, 517), (505, 512, 422), (498, 521, 509), (525, 526, 527), (514, 534, 533), (539, 517, 511), (536, 537, 527), (510, 509, 529), (102, 30, 118), (31, 30, 102), (540, 541, 542), (540, 543, 544), (544, 541, 540), (545, 546, 547), (548, 549, 550), (551, 552, 550), (553, 546, 554), (546, 555, 547), (545, 556, 557), (558, 559, 560), (555, 561, 559), (48, 89, 459), (562, 550, 552), (559, 563, 552), (551, 564, 556), (560, 559, 561), (564, 551, 549), (556, 552, 551), (555, 546, 553), (27, 29, 553), (50, 89, 48), (565, 546, 545), (553, 554, 27), (104, 545, 557), (562, 541, 548), (559, 558, 563), (562, 552, 563), (552, 547, 555), (553, 29, 561), (563, 566, 562), (548, 550, 562), (553, 561, 555), (542, 541, 567), (567, 566, 558), (115, 565, 108), (565, 115, 118), (546, 565, 554), (30, 27, 554), (106, 108, 104), (541, 562, 566), (564, 549, 568), (563, 558, 566), (545, 547, 556), (564, 49, 569), (568, 49, 564), (48, 569, 49), (564, 557, 556), (551, 550, 549), (555, 559, 552), (118, 30, 554), (548, 544, 570), (108, 545, 104), (557, 564, 569), (104, 557, 459), (108, 565, 545), (541, 566, 567), (557, 569, 459), (118, 554, 565), (48, 459, 569), (548, 541, 544), (459, 458, 104), (552, 556, 547), (45, 46, 54), (54, 58, 571), (572, 573, 571), (54, 53, 58), (543, 574, 544), (88, 572, 64), (575, 571, 573), (570, 574, 576), (571, 64, 572), (576, 549, 548), (58, 59, 64), (571, 58, 64), (574, 575, 573), (548, 570, 576), (568, 577, 572), (576, 574, 577), (88, 568, 572), (573, 572, 577), (576, 568, 549), (575, 54, 571), (573, 577, 574), (570, 544, 574), (88, 64, 65), (49, 88, 47), (568, 88, 49), (568, 576, 577), (26, 447, 456), (578, 579, 454), (29, 579, 560), (456, 579, 29), (456, 29, 26), (456, 454, 579), (578, 560, 579), (20, 454, 22), (456, 22, 454), (455, 578, 454), (561, 29, 560), (578, 580, 560), (581, 582, 18), (583, 584, 585), (567, 584, 542), (582, 578, 455), (558, 560, 580), (542, 583, 540), (584, 583, 542), (567, 558, 584), (580, 585, 584), (18, 3, 581), (455, 19, 18), (455, 18, 582), (582, 580, 578), (585, 580, 582), (581, 585, 582), (584, 558, 580), (42, 586, 43), (43, 586, 32), (574, 587, 575), (45, 575, 588), (583, 585, 589), (588, 587, 590), (589, 586, 591), (588, 590, 591), (3, 32, 586), (583, 589, 590), (581, 586, 589), (581, 3, 586), (540, 590, 543), (581, 589, 585), (540, 583, 590), (543, 590, 587), (574, 543, 587), (0, 32, 3), (588, 575, 587), (586, 42, 588), (45, 588, 42), (588, 591, 586), (589, 591, 590), (575, 45, 54)])
me_thin_arm_l.polygons.foreach_set('use_smooth', [True] * 1180)
me_thin_arm_l.materials.append(mat_material_002)
me_thin_arm_l.use_remesh_preserve_volume = False
me_thin_arm_l.use_remesh_preserve_attributes = False
me_thin_arm_l.use_mirror_vertex_groups = False
me_thin_arm_l.update()
arm_armature = bpy.data.armatures.new('Armature')  # bones are not reproduced

# ---- objects
ob_arml = bpy.data.objects.new('ArmL', arm_armature)
ob_mesh_arm_l = bpy.data.objects.new('Mesh_Arm_L', me_thin_arm_l)

# ---- transforms, parenting, visibility, modifiers, constraints
ob_arml.location = (-0.4516, 0.0, 0.0)
ob_arml.show_in_front = True
ob_arml.lineart.crease_threshold = 0.0
ob_mesh_arm_l.parent = ob_arml
ob_mesh_arm_l.matrix_parent_inverse = Matrix(((1.0, 0.0, 0.0, 0.4516), (0.0, 1.0, 0.0, 0.0), (0.0, 0.0, 1.0, 0.0), (0.0, 0.0, 0.0, 1.0)))
ob_mesh_arm_l.location = (0.0, 0.0, 0.0)
ob_mesh_arm_l.lineart.crease_threshold = 0.0
_vg = ob_mesh_arm_l.vertex_groups.new(name='UpperArm_L')
for _i, _w in zip([0, 1, 2, 3, 4, 5, 6, 7, 8, 9, 10, 11, 12, 13, 14, 15, 16, 17, 18, 19, 20, 21, 22, 23, 24, 25, 26, 27, 28, 29, 30, 31, 32, 33, 34, 35, 36, 37, 38, 39, 40, 41, 42, 43, 44, 45, 46, 47, 48, 49, 50, 51, 52, 53, 54, 55, 56, 57, 58, 59, 60, 61, 62, 63, 64, 65, 66, 67, 68, 69, 70, 71, 72, 73, 74, 75, 76, 77, 78, 79, 80, 81, 82, 83, 84, 85, 86, 87, 88, 89, 90, 91, 92, 93, 94, 95, 96, 97, 98, 99, 100, 101, 102, 103, 104, 105, 106, 107, 108, 109, 110, 111, 112, 113, 114, 115, 116, 117, 118, 119, 120, 121, 122, 123, 124, 125, 126, 127, 128, 129, 130, 131, 132, 133, 134, 135, 136, 137, 138, 139, 140, 141, 142, 143, 144, 145, 146, 147, 148, 149, 150, 151, 152, 153, 154, 155, 156, 157, 158, 159, 160, 161, 162, 163, 164, 165, 166, 167, 168, 169, 170, 171, 172, 173, 174, 175, 176, 177, 178, 179, 180, 181, 182, 183, 184, 185, 186, 187, 188, 189, 190, 191, 192, 193, 194, 195, 196, 197, 198, 199, 200, 201, 202, 203, 204, 205, 206, 207, 208, 209, 210, 211, 212, 213, 214, 215, 216, 217, 218, 219, 220, 221, 222, 223, 224, 225, 226, 227, 228, 229, 230, 231, 232, 233, 234, 235, 236, 237, 238, 239, 240, 241, 242, 243, 244, 245, 246, 247, 248, 249, 250, 251, 252, 253, 254, 255, 256, 257, 258, 259, 260, 261, 262, 263, 264, 265, 266, 267, 268, 269, 270, 271, 272, 273, 274, 275, 276, 277, 278, 279, 280, 281, 282, 283, 284, 285, 286, 287, 288, 289, 290, 291, 292, 293, 294, 295, 296, 297, 298, 299, 300, 301, 302, 303, 304, 305, 306, 307, 311, 312, 313, 314, 315, 316, 317, 318, 319, 320, 321, 323, 324, 446, 447, 448, 449, 450, 451, 452, 453, 454, 455, 456, 458, 459, 460, 461, 462, 463, 464, 465, 466, 467, 468, 469, 470, 471, 472, 479, 481, 482, 483, 484, 485, 486, 487, 540, 541, 542, 543, 544, 545, 546, 547, 548, 549, 550, 551, 552, 553, 554, 555, 556, 557, 558, 559, 560, 561, 562, 563, 564, 565, 566, 567, 568, 569, 570, 571, 572, 573, 574, 575, 576, 577, 578, 579, 580, 581, 582, 583, 584, 585, 586, 587, 588, 589, 590, 591], [1.0, 1.0, 1.0, 1.0, 1.0, 1.0, 1.0, 1.0, 0.9999, 0.9999, 0.9998, 0.9999, 0.9997, 0.9997, 0.9995, 0.9996, 0.9993, 0.9994, 1.0, 1.0, 1.0, 0.9999, 0.9999, 0.9997, 0.9995, 0.9991, 0.9998, 0.9996, 0.9996, 0.9999, 0.9994, 0.9993, 1.0, 1.0, 1.0, 1.0, 0.9999, 0.9999, 0.9998, 0.9997, 0.9995, 1.0, 1.0, 1.0, 1.0, 1.0, 1.0, 0.9999, 0.9998, 0.9999, 0.9998, 1.0, 1.0, 1.0, 1.0, 1.0, 1.0, 1.0, 1.0, 1.0, 0.9999, 0.9999, 0.9999, 0.9999, 1.0, 0.9999, 0.9998, 0.9999, 0.9998, 0.9999, 0.9999, 0.9998, 0.9999, 0.9998, 0.9999, 0.9998, 0.9997, 0.9997, 0.9997, 0.9997, 0.9997, 0.9997, 0.9995, 0.9995, 0.9995, 0.9996, 0.9996, 0.9995, 0.9999, 0.9997, 0.9995, 0.9992, 0.9992, 0.9986, 0.9987, 0.9991, 0.9991, 0.9992, 0.9986, 0.9991, 0.999, 0.9991, 0.9991, 0.9989, 0.9995, 0.9991, 0.9992, 0.9983, 0.9992, 0.9983, 0.9985, 0.9986, 0.9966, 0.9968, 0.9982, 0.9992, 0.9985, 0.998, 0.9991, 0.9983, 0.9979, 0.9983, 0.9979, 0.9975, 0.9983, 0.9983, 0.9983, 0.9971, 0.9961, 0.9964, 0.9972, 0.9971, 0.9957, 0.9968, 0.9954, 0.9967, 0.9966, 0.9952, 0.9936, 0.9967, 0.9966, 0.9966, 0.9967, 0.9938, 0.9927, 0.9918, 0.9902, 0.9918, 0.9947, 0.994, 0.9898, 0.993, 0.9938, 0.9878, 0.9853, 0.9938, 0.9937, 0.9933, 0.9936, 0.987, 0.9847, 0.9928, 0.9946, 0.9842, 0.9851, 0.9804, 0.9905, 0.9893, 0.9783, 0.9859, 0.989, 0.9747, 0.971, 0.9892, 0.9892, 0.9889, 0.9882, 0.9733, 0.9691, 0.9872, 0.99, 0.9672, 0.9807, 0.9801, 0.9681, 0.9579, 0.9823, 0.9812, 0.9479, 0.9577, 0.9401, 0.9796, 0.9721, 0.9807, 0.9404, 0.9758, 0.9828, 0.9813, 0.9503, 0.9812, 0.9742, 0.9729, 0.912, 0.9319, 0.9073, 0.97, 0.9528, 0.9682, 0.9026, 0.9646, 0.9728, 0.9537, 0.9712, 0.9696, 0.9379, 0.9213, 0.9687, 0.9699, 0.9634, 0.9561, 0.9211, 0.9505, 0.8442, 0.8505, 0.9482, 0.9595, 0.9317, 0.959, 0.8838, 0.958, 0.9086, 0.8775, 0.959, 0.9579, 0.9631, 0.8571, 0.9307, 0.9298, 0.762, 0.8157, 0.7486, 0.925, 0.877, 0.92, 0.7447, 0.9143, 0.9345, 0.8887, 0.9347, 0.9295, 0.8475, 0.7967, 0.9295, 0.9278, 0.8804, 0.871, 0.7594, 0.8213, 0.6119, 0.613, 0.8505, 0.8524, 0.8004, 0.8571, 0.6909, 0.855, 0.732, 0.6573, 0.8628, 0.8702, 0.8879, 0.6334, 0.6878, 0.6587, 0.4466, 0.49, 0.6124, 0.4991, 0.3057, 0.3218, 0.5159, 0.5329, 0.397, 0.5469, 0.5916, 0.7017, 0.7015, 0.3208, 0.3759, 0.3871, 0.3339, 0.3441, 0.09873, 0.1053, 0.09945, 0.09007, 0.1157, 0.3041, 0.2421, 0.1354, 0.1578, 0.2422, 0.2767, 0.1176, 0.1463, 0.312, 0.09559, 0.1692, 0.00505, 0.07156, 0.05942, 0.01308, 0.02365, 0.08252, 0.05806, 0.06828, 0.002697, 0.01435, 0.07972, 0.0263, 0.08431, 0.9995, 0.9998, 0.9992, 0.9986, 0.9969, 0.9921, 0.9845, 0.9692, 1.0, 1.0, 0.9999, 0.9995, 0.9996, 0.9991, 0.9983, 0.9967, 0.9938, 0.9892, 0.9825, 0.974, 0.9622, 0.9315, 0.8876, 0.6724, 0.1921, 0.03869, 0.04264, 0.1936, 0.382, 0.6224, 0.7674, 0.8559, 0.9059, 0.9458, 1.0, 1.0, 1.0, 1.0, 1.0, 0.9996, 0.9997, 0.9998, 1.0, 0.9999, 0.9999, 0.9999, 0.9999, 0.9998, 0.9995, 0.9999, 0.9998, 0.9997, 1.0, 0.9999, 0.9999, 0.9999, 1.0, 1.0, 0.9999, 0.9995, 1.0, 1.0, 0.9999, 0.9998, 1.0, 1.0, 1.0, 1.0, 1.0, 1.0, 1.0, 1.0, 1.0, 0.9999, 1.0, 1.0, 1.0, 1.0, 1.0, 1.0, 1.0, 1.0, 1.0, 1.0, 1.0, 1.0]): _vg.add([_i], _w, 'REPLACE')
_vg = ob_mesh_arm_l.vertex_groups.new(name='LowerArm_L')
for _i, _w in zip([171, 172, 177, 178, 181, 184, 185, 188, 189, 190, 192, 194, 198, 200, 201, 202, 203, 204, 205, 206, 207, 208, 209, 210, 211, 212, 213, 214, 215, 216, 217, 218, 219, 220, 221, 222, 223, 224, 225, 226, 227, 228, 229, 230, 231, 232, 233, 234, 235, 236, 237, 238, 239, 240, 241, 242, 243, 244, 245, 246, 247, 248, 249, 250, 251, 252, 253, 254, 255, 256, 257, 258, 259, 260, 261, 262, 263, 264, 265, 266, 267, 268, 269, 270, 271, 272, 273, 274, 275, 276, 277, 278, 279, 280, 281, 282, 283, 284, 285, 286, 287, 288, 289, 290, 291, 292, 293, 294, 295, 296, 297, 298, 299, 300, 301, 302, 303, 304, 305, 306, 307, 308, 309, 310, 311, 312, 313, 314, 315, 316, 317, 318, 319, 320, 321, 322, 323, 324, 325, 326, 327, 328, 329, 330, 331, 332, 333, 334, 335, 336, 337, 338, 339, 340, 341, 342, 343, 344, 345, 346, 347, 348, 349, 350, 351, 352, 353, 354, 355, 356, 357, 358, 359, 360, 361, 362, 363, 364, 365, 366, 367, 368, 369, 370, 371, 372, 373, 374, 375, 376, 377, 378, 379, 380, 381, 382, 383, 384, 385, 386, 387, 388, 389, 390, 391, 392, 393, 394, 395, 396, 397, 398, 399, 400, 401, 402, 403, 404, 405, 406, 407, 408, 409, 410, 411, 412, 413, 414, 415, 416, 417, 418, 419, 420, 421, 422, 423, 424, 425, 426, 427, 428, 429, 430, 431, 432, 433, 434, 435, 436, 437, 438, 439, 440, 441, 442, 443, 444, 445, 453, 457, 466, 467, 468, 469, 470, 471, 472, 473, 474, 475, 476, 477, 478, 479, 480, 481, 482, 483, 484, 485, 486, 487, 488, 489, 490, 491, 492, 493, 494, 495, 496, 497, 498, 499, 500, 501, 502, 503, 504, 505, 506, 507, 508, 509, 510, 511, 512, 513, 514, 515, 516, 517, 518, 519, 520, 521, 522, 523, 524, 525, 526, 527, 528, 529, 530, 531, 532, 533, 534, 535, 536, 537, 538, 539], [0.0005491, 0.007975, 0.003497, 0.01182, 0.01552, 0.01384, 0.03414, 0.05214, 0.03465, 0.05988, 0.005706, 0.05958, 0.04941, 0.001684, 0.004228, 0.08799, 0.06811, 0.09271, 0.01005, 0.04446, 0.01351, 0.09736, 0.02088, 0.004414, 0.04256, 0.007687, 0.01076, 0.06208, 0.07875, 0.01254, 0.01018, 0.02326, 0.03781, 0.07888, 0.04904, 0.1558, 0.1495, 0.05181, 0.03106, 0.06826, 0.03198, 0.1162, 0.03407, 0.09145, 0.1225, 0.03197, 0.03425, 0.02386, 0.1429, 0.06931, 0.07021, 0.238, 0.1843, 0.2514, 0.07501, 0.123, 0.08003, 0.2553, 0.08571, 0.06548, 0.1113, 0.06527, 0.07046, 0.1525, 0.2033, 0.0705, 0.07219, 0.1196, 0.129, 0.2406, 0.1787, 0.3881, 0.387, 0.1495, 0.1476, 0.1996, 0.1429, 0.3091, 0.145, 0.268, 0.3427, 0.1372, 0.1298, 0.1121, 0.3666, 0.3122, 0.3413, 0.5534, 0.51, 0.3876, 0.5009, 0.6943, 0.6782, 0.4841, 0.4671, 0.603, 0.4531, 0.4084, 0.2983, 0.2985, 0.6792, 0.6241, 0.6129, 0.6661, 0.6559, 0.9013, 0.8947, 0.9005, 0.9099, 0.8843, 0.6959, 0.7579, 0.8646, 0.8422, 0.7578, 0.7233, 0.8824, 0.8537, 0.688, 0.9044, 0.8308, 0.9787, 0.9811, 0.9767, 0.9725, 0.9284, 0.9406, 0.9685, 0.9632, 0.9175, 0.9419, 0.9317, 0.9736, 0.9678, 0.9203, 0.9804, 0.9618, 0.9157, 0.9792, 0.9934, 0.9925, 0.9943, 0.9841, 0.986, 0.9891, 0.9859, 0.9957, 0.9962, 0.9947, 0.9838, 0.9964, 0.9961, 0.9936, 0.983, 0.9958, 0.995, 0.9886, 0.9977, 0.997, 0.9989, 0.9989, 0.9987, 0.9966, 0.9989, 0.9988, 0.9986, 0.9964, 0.9987, 0.9967, 0.9986, 0.9985, 0.9971, 0.9977, 0.9985, 0.9983, 0.9988, 0.9988, 0.9984, 0.9983, 0.9987, 0.9987, 0.9988, 0.9983, 0.9989, 0.9983, 0.9985, 0.9984, 0.9989, 0.9989, 0.9985, 0.9986, 0.9988, 0.9986, 0.9985, 0.9985, 0.9949, 0.9948, 0.9984, 0.9951, 0.9954, 0.9951, 0.9957, 0.9981, 0.9978, 0.9963, 0.997, 0.998, 0.9983, 0.9957, 0.9961, 0.9967, 0.9971, 0.9966, 0.9843, 0.9862, 0.9851, 0.9845, 0.9888, 0.9958, 0.9941, 0.9912, 0.9932, 0.9961, 0.9968, 0.9865, 0.989, 0.9971, 0.9838, 0.9917, 0.9536, 0.9493, 0.9692, 0.9765, 0.9852, 0.9793, 0.9684, 0.9909, 0.9854, 0.9823, 0.9704, 0.9877, 0.9933, 0.9928, 0.9939, 0.9623, 0.9352, 0.9106, 0.9723, 0.9945, 0.9539, 0.9586, 0.9811, 0.9943, 0.9618, 0.9881, 0.994, 0.9972, 0.9983, 0.9988, 0.01166, 0.9748, 0.002, 0.02565, 0.06849, 0.1124, 0.3276, 0.8079, 0.9557, 0.9912, 0.9981, 0.9988, 0.9976, 0.9949, 0.9905, 0.9537, 0.9918, 0.8064, 0.618, 0.3776, 0.2326, 0.1441, 0.0941, 0.0542, 0.8406, 0.8187, 0.9444, 0.9596, 0.9877, 0.9888, 0.9887, 0.9098, 0.988, 0.9273, 0.9865, 0.2455, 0.961, 0.2104, 0.07058, 0.1856, 0.9549, 0.922, 0.9447, 0.912, 0.866, 0.9797, 0.9759, 0.796, 0.9443, 0.8902, 0.9771, 0.9558, 0.9806, 0.8519, 0.7312, 0.8241, 0.8615, 0.9787, 0.9698, 0.9591, 0.8325, 0.8019, 0.4459, 0.6459, 0.9155, 0.9635, 0.9748, 0.9264, 0.9465, 0.9627, 0.9808, 0.9408, 0.3084, 0.8182, 0.9774, 0.9133]): _vg.add([_i], _w, 'REPLACE')
_vg = ob_mesh_arm_l.vertex_groups.new(name='Hand_L')
for _i, _w in zip([416, 417, 418, 422, 426, 431, 432, 433, 434, 436, 437, 440, 457, 488, 489, 490, 491, 495, 497, 499, 500, 501, 502, 503, 504, 505, 506, 507, 508, 511, 512, 513, 515, 517, 518, 519, 520, 522, 523, 524, 525, 526, 527, 528, 529, 530, 531, 532, 533, 535, 536, 537, 539], [0.04284, 0.05071, 0.01147, 0.01317, 0.009143, 0.02537, 0.06476, 0.08939, 0.005326, 0.04225, 0.03284, 0.02642, 0.0004207, 0.1594, 0.1813, 0.05563, 0.03069, 0.09023, 0.07267, 0.7545, 0.02801, 0.7896, 0.9294, 0.8144, 0.04015, 0.07798, 0.05532, 0.08801, 0.134, 0.204, 0.05567, 0.1098, 0.03833, 0.1481, 0.2688, 0.1759, 0.1385, 0.01039, 0.03176, 0.1675, 0.198, 0.5541, 0.3541, 0.08452, 0.02293, 0.0004777, 0.07361, 0.05349, 0.0245, 0.05914, 0.6916, 0.1818, 0.08674]): _vg.add([_i], _w, 'REPLACE')
_m = ob_mesh_arm_l.modifiers.new('Armature', 'ARMATURE')
_m.object = ob_arml

# ---- collection membership
col_collection_1.objects.link(ob_arml)
col_collection_1.objects.link(ob_mesh_arm_l)

# ---- scene / render settings (as saved in the file)
scene.frame_start = 1; scene.frame_end = 250; scene.frame_set(1)
scene.render.engine = 'BLENDER_EEVEE_NEXT'
scene.render.resolution_percentage = 50
scene.render.dither_intensity = 0.0
scene.cycles.use_denoising = False
scene.cycles.samples = 128
scene.cycles.sampling_pattern = 'TABULATED_SOBOL'
scene.cycles.light_sampling_threshold = 0.0
scene.cycles.use_adaptive_sampling = False
scene.cycles.use_light_tree = False
scene.cycles.blur_glossy = 0.0
scene.cycles.sample_clamp_indirect = 0.0
scene.view_settings.view_transform = 'Standard'
bpy.context.view_layer.update()

# ---- added for rendering (the .blend has no active camera and no usable light): camera, sun
cam_auto = bpy.data.cameras.new('AutoCamera')
cam_auto.lens = 50.0
cam_auto.sensor_width = 36.0
cam_auto.clip_end = 1000.0
ob_auto_camera = bpy.data.objects.new('AutoCamera', cam_auto)
scene.collection.objects.link(ob_auto_camera)
ob_auto_camera.location = (0.451509, -0.772363, 1.77015)
ob_auto_camera.rotation_euler = (1.09748, -7.21219e-08, 0.694738)
scene.camera = ob_auto_camera
light_auto_sun = bpy.data.lights.new('AutoSun', 'SUN')
light_auto_sun.energy = 3.0
light_auto_sun.angle = 0.0523599
ob_auto_sun = bpy.data.objects.new('AutoSun', light_auto_sun)
scene.collection.objects.link(ob_auto_sun)
ob_auto_sun.rotation_euler = (0.872665, 0.174533, 0.523599)
bpy.context.view_layer.update()
